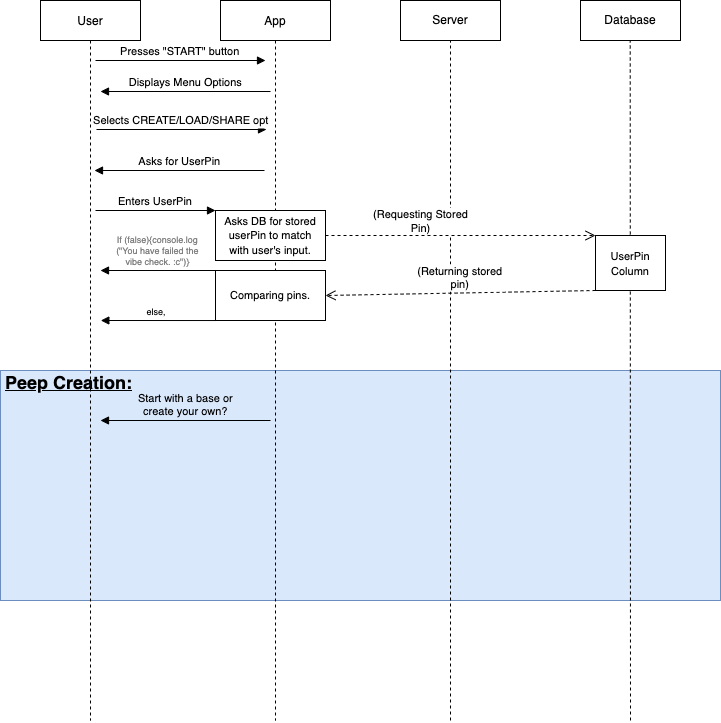

The diagram above was exported from draw.io. Its source (the exported page's mxGraphModel, read from the mxfile embedded in the PNG):
<mxGraphModel dx="1527" dy="852" grid="1" gridSize="10" guides="1" tooltips="1" connect="1" arrows="1" fold="1" page="1" pageScale="1" pageWidth="850" pageHeight="1100" math="0" shadow="0">
  <root>
    <mxCell id="0" />
    <mxCell id="1" parent="0" />
    <mxCell id="jPQ_gMMJaXNUDKKce1v3-33" value="&lt;h1&gt;&lt;u&gt;Peep Creation:&lt;/u&gt;&lt;/h1&gt;" style="text;html=1;strokeColor=#6c8ebf;fillColor=#dae8fc;spacing=5;spacingTop=-20;whiteSpace=wrap;overflow=hidden;rounded=0;fontSize=9;" vertex="1" parent="1">
      <mxGeometry x="80" y="450" width="720" height="230" as="geometry" />
    </mxCell>
    <mxCell id="3nuBFxr9cyL0pnOWT2aG-1" value="User" style="shape=umlLifeline;perimeter=lifelinePerimeter;container=1;collapsible=0;recursiveResize=0;rounded=0;shadow=0;strokeWidth=1;" parent="1" vertex="1">
      <mxGeometry x="120" y="80" width="100" height="720" as="geometry" />
    </mxCell>
    <mxCell id="jPQ_gMMJaXNUDKKce1v3-31" value="else, " style="verticalAlign=bottom;endArrow=block;shadow=0;strokeWidth=1;exitX=-0.003;exitY=0.171;exitDx=0;exitDy=0;exitPerimeter=0;fontSize=9;fontColor=#000000;strokeColor=#000000;" edge="1" parent="3nuBFxr9cyL0pnOWT2aG-1">
      <mxGeometry relative="1" as="geometry">
        <mxPoint x="174.99999999999983" y="320.0300000000001" as="sourcePoint" />
        <mxPoint x="60.33000000000001" y="320" as="targetPoint" />
      </mxGeometry>
    </mxCell>
    <mxCell id="3nuBFxr9cyL0pnOWT2aG-5" value="App" style="shape=umlLifeline;perimeter=lifelinePerimeter;container=1;collapsible=0;recursiveResize=0;rounded=0;shadow=0;strokeWidth=1;" parent="1" vertex="1">
      <mxGeometry x="300" y="80" width="110" height="720" as="geometry" />
    </mxCell>
    <mxCell id="jPQ_gMMJaXNUDKKce1v3-6" value="Selects CREATE/LOAD/SHARE opt" style="verticalAlign=bottom;endArrow=block;entryX=0;entryY=0;shadow=0;strokeWidth=1;" edge="1" parent="3nuBFxr9cyL0pnOWT2aG-5">
      <mxGeometry relative="1" as="geometry">
        <mxPoint x="-124" y="129.0000000000001" as="sourcePoint" />
        <mxPoint x="46" y="129.0000000000001" as="targetPoint" />
      </mxGeometry>
    </mxCell>
    <mxCell id="jPQ_gMMJaXNUDKKce1v3-26" value="&lt;span style=&quot;font-size: 11px ; background-color: rgb(255 , 255 , 255)&quot;&gt;Asks DB for stored userPin to match&lt;/span&gt;&lt;br style=&quot;padding: 0px ; margin: 0px ; font-size: 11px&quot;&gt;&lt;span style=&quot;font-size: 11px ; background-color: rgb(255 , 255 , 255)&quot;&gt;with user's input.&lt;/span&gt;" style="rounded=0;whiteSpace=wrap;html=1;" vertex="1" parent="3nuBFxr9cyL0pnOWT2aG-5">
      <mxGeometry x="-5" y="210" width="110" height="50" as="geometry" />
    </mxCell>
    <mxCell id="jPQ_gMMJaXNUDKKce1v3-30" value="&lt;span style=&quot;font-size: 11px ; background-color: rgb(255 , 255 , 255)&quot;&gt;Comparing pins.&lt;/span&gt;" style="rounded=0;whiteSpace=wrap;html=1;" vertex="1" parent="3nuBFxr9cyL0pnOWT2aG-5">
      <mxGeometry x="-5" y="270" width="110" height="50" as="geometry" />
    </mxCell>
    <mxCell id="3nuBFxr9cyL0pnOWT2aG-8" value="Presses &quot;START&quot; button" style="verticalAlign=bottom;endArrow=block;entryX=0;entryY=0;shadow=0;strokeWidth=1;" parent="1" edge="1">
      <mxGeometry relative="1" as="geometry">
        <mxPoint x="175" y="140.0000000000001" as="sourcePoint" />
        <mxPoint x="345" y="140.0000000000001" as="targetPoint" />
      </mxGeometry>
    </mxCell>
    <mxCell id="3nuBFxr9cyL0pnOWT2aG-9" value="Displays Menu Options" style="verticalAlign=bottom;endArrow=block;shadow=0;strokeWidth=1;" parent="1" edge="1">
      <mxGeometry relative="1" as="geometry">
        <mxPoint x="350" y="171" as="sourcePoint" />
        <mxPoint x="180" y="171" as="targetPoint" />
      </mxGeometry>
    </mxCell>
    <mxCell id="jPQ_gMMJaXNUDKKce1v3-2" value="Server" style="rounded=0;whiteSpace=wrap;html=1;" vertex="1" parent="1">
      <mxGeometry x="480" y="80" width="100" height="40" as="geometry" />
    </mxCell>
    <mxCell id="jPQ_gMMJaXNUDKKce1v3-3" value="Database" style="rounded=0;whiteSpace=wrap;html=1;" vertex="1" parent="1">
      <mxGeometry x="660" y="80" width="100" height="40" as="geometry" />
    </mxCell>
    <mxCell id="jPQ_gMMJaXNUDKKce1v3-4" value="" style="endArrow=none;dashed=1;html=1;rounded=0;entryX=0.5;entryY=1;entryDx=0;entryDy=0;" edge="1" parent="1" target="jPQ_gMMJaXNUDKKce1v3-2">
      <mxGeometry width="50" height="50" relative="1" as="geometry">
        <mxPoint x="530" y="800" as="sourcePoint" />
        <mxPoint x="520" y="250" as="targetPoint" />
      </mxGeometry>
    </mxCell>
    <mxCell id="jPQ_gMMJaXNUDKKce1v3-5" value="" style="endArrow=none;dashed=1;html=1;rounded=0;entryX=0.5;entryY=1;entryDx=0;entryDy=0;" edge="1" parent="1">
      <mxGeometry width="50" height="50" relative="1" as="geometry">
        <mxPoint x="710" y="800" as="sourcePoint" />
        <mxPoint x="709.71" y="120" as="targetPoint" />
      </mxGeometry>
    </mxCell>
    <mxCell id="jPQ_gMMJaXNUDKKce1v3-7" value="Asks for UserPin" style="verticalAlign=bottom;endArrow=block;entryX=0;entryY=0;shadow=0;strokeWidth=1;" edge="1" parent="1">
      <mxGeometry relative="1" as="geometry">
        <mxPoint x="344" y="250.0000000000001" as="sourcePoint" />
        <mxPoint x="174" y="250.0000000000001" as="targetPoint" />
      </mxGeometry>
    </mxCell>
    <mxCell id="jPQ_gMMJaXNUDKKce1v3-12" value="(Returning stored&#10;pin)" style="verticalAlign=bottom;endArrow=open;dashed=1;endSize=8;exitX=0;exitY=1;shadow=0;strokeWidth=1;exitDx=0;exitDy=0;entryX=1;entryY=0.5;entryDx=0;entryDy=0;" edge="1" parent="1" source="jPQ_gMMJaXNUDKKce1v3-29" target="jPQ_gMMJaXNUDKKce1v3-30">
      <mxGeometry relative="1" as="geometry">
        <mxPoint x="410" y="370" as="targetPoint" />
        <mxPoint x="666.72" y="359.15999999999997" as="sourcePoint" />
      </mxGeometry>
    </mxCell>
    <mxCell id="jPQ_gMMJaXNUDKKce1v3-18" value="" style="verticalAlign=bottom;endArrow=open;dashed=1;endSize=8;exitX=1;exitY=0.5;shadow=0;strokeWidth=1;exitDx=0;exitDy=0;fillColor=none;entryX=0;entryY=0;entryDx=0;entryDy=0;" edge="1" parent="1" source="jPQ_gMMJaXNUDKKce1v3-26" target="jPQ_gMMJaXNUDKKce1v3-29">
      <mxGeometry relative="1" as="geometry">
        <mxPoint x="660" y="315" as="targetPoint" />
        <mxPoint x="410" y="319.9999999999999" as="sourcePoint" />
      </mxGeometry>
    </mxCell>
    <mxCell id="jPQ_gMMJaXNUDKKce1v3-28" value="(Requesting Stored&lt;br&gt;Pin)" style="edgeLabel;html=1;align=center;verticalAlign=middle;resizable=0;points=[];fillColor=none;" vertex="1" connectable="0" parent="jPQ_gMMJaXNUDKKce1v3-18">
      <mxGeometry x="-0.4606" relative="1" as="geometry">
        <mxPoint x="21" y="-15" as="offset" />
      </mxGeometry>
    </mxCell>
    <mxCell id="jPQ_gMMJaXNUDKKce1v3-23" value="If (false){console.log&#10;(&quot;You have failed the&#10;vibe check. :c&quot;)}" style="verticalAlign=bottom;endArrow=block;shadow=0;strokeWidth=1;exitX=0;exitY=0;exitDx=0;exitDy=0;fontSize=9;fontColor=#808080;strokeColor=#000000;" edge="1" parent="1" source="jPQ_gMMJaXNUDKKce1v3-30">
      <mxGeometry relative="1" as="geometry">
        <mxPoint x="290" y="360" as="sourcePoint" />
        <mxPoint x="180" y="350" as="targetPoint" />
        <Array as="points" />
      </mxGeometry>
    </mxCell>
    <mxCell id="jPQ_gMMJaXNUDKKce1v3-29" value="&lt;span style=&quot;font-size: 11px ; background-color: rgb(255 , 255 , 255)&quot;&gt;UserPin Column&lt;/span&gt;" style="rounded=0;whiteSpace=wrap;html=1;" vertex="1" parent="1">
      <mxGeometry x="675" y="315" width="70" height="55" as="geometry" />
    </mxCell>
    <mxCell id="jPQ_gMMJaXNUDKKce1v3-22" value="Enters UserPin" style="verticalAlign=bottom;endArrow=block;shadow=0;strokeWidth=1;entryX=0;entryY=0;entryDx=0;entryDy=0;" edge="1" parent="1" target="jPQ_gMMJaXNUDKKce1v3-26">
      <mxGeometry relative="1" as="geometry">
        <mxPoint x="175" y="290" as="sourcePoint" />
        <mxPoint x="295" y="280" as="targetPoint" />
        <Array as="points" />
      </mxGeometry>
    </mxCell>
    <mxCell id="jPQ_gMMJaXNUDKKce1v3-34" value="Start with a base or&#10;create your own?" style="verticalAlign=bottom;endArrow=block;entryX=0;entryY=0;shadow=0;strokeWidth=1;labelBackgroundColor=none;" edge="1" parent="1">
      <mxGeometry relative="1" as="geometry">
        <mxPoint x="350" y="500.0000000000001" as="sourcePoint" />
        <mxPoint x="180" y="500.0000000000001" as="targetPoint" />
      </mxGeometry>
    </mxCell>
  </root>
</mxGraphModel>